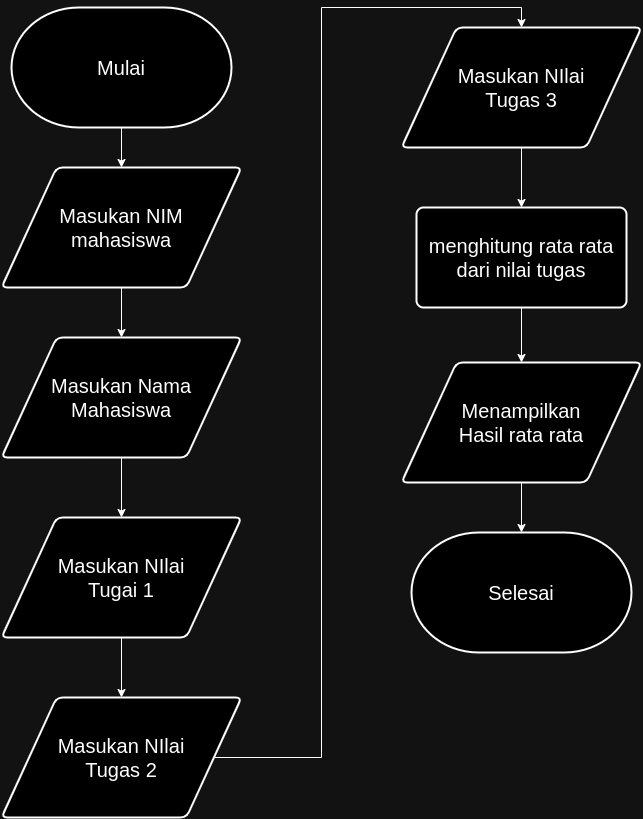

The diagram above was exported from draw.io. Its source (the exported page's mxGraphModel, read from the mxfile embedded in the PNG):
<mxGraphModel dx="1365" dy="898" grid="1" gridSize="10" guides="1" tooltips="1" connect="1" arrows="1" fold="1" page="1" pageScale="1" pageWidth="850" pageHeight="1100" math="0" shadow="0">
  <root>
    <mxCell id="0" />
    <mxCell id="1" parent="0" />
    <mxCell id="gVBQ0D1-YQH1W6YZqG_L-10" style="edgeStyle=orthogonalEdgeStyle;rounded=0;orthogonalLoop=1;jettySize=auto;html=1;exitX=0.5;exitY=1;exitDx=0;exitDy=0;exitPerimeter=0;entryX=0.5;entryY=0;entryDx=0;entryDy=0;" edge="1" parent="1" source="gVBQ0D1-YQH1W6YZqG_L-1" target="gVBQ0D1-YQH1W6YZqG_L-2">
      <mxGeometry relative="1" as="geometry" />
    </mxCell>
    <mxCell id="gVBQ0D1-YQH1W6YZqG_L-1" value="Mulai" style="strokeWidth=2;html=1;shape=mxgraph.flowchart.terminator;whiteSpace=wrap;fontSize=20;" vertex="1" parent="1">
      <mxGeometry x="80" y="40" width="220" height="120" as="geometry" />
    </mxCell>
    <mxCell id="gVBQ0D1-YQH1W6YZqG_L-11" style="edgeStyle=orthogonalEdgeStyle;rounded=0;orthogonalLoop=1;jettySize=auto;html=1;entryX=0.5;entryY=0;entryDx=0;entryDy=0;" edge="1" parent="1" source="gVBQ0D1-YQH1W6YZqG_L-2" target="gVBQ0D1-YQH1W6YZqG_L-4">
      <mxGeometry relative="1" as="geometry" />
    </mxCell>
    <mxCell id="gVBQ0D1-YQH1W6YZqG_L-2" value="Masukan NIM&lt;div&gt;mahasiswa&lt;/div&gt;" style="shape=parallelogram;html=1;strokeWidth=2;perimeter=parallelogramPerimeter;whiteSpace=wrap;rounded=1;arcSize=12;size=0.23;fontSize=20;" vertex="1" parent="1">
      <mxGeometry x="70" y="200" width="240" height="120" as="geometry" />
    </mxCell>
    <mxCell id="gVBQ0D1-YQH1W6YZqG_L-16" style="edgeStyle=orthogonalEdgeStyle;rounded=0;orthogonalLoop=1;jettySize=auto;html=1;" edge="1" parent="1" source="gVBQ0D1-YQH1W6YZqG_L-3" target="gVBQ0D1-YQH1W6YZqG_L-8">
      <mxGeometry relative="1" as="geometry" />
    </mxCell>
    <mxCell id="gVBQ0D1-YQH1W6YZqG_L-3" value="menghitung rata rata&lt;div&gt;dari nilai tugas&lt;/div&gt;" style="rounded=1;whiteSpace=wrap;html=1;absoluteArcSize=1;arcSize=14;strokeWidth=2;fontSize=20;" vertex="1" parent="1">
      <mxGeometry x="485" y="240" width="210" height="100" as="geometry" />
    </mxCell>
    <mxCell id="gVBQ0D1-YQH1W6YZqG_L-12" style="edgeStyle=orthogonalEdgeStyle;rounded=0;orthogonalLoop=1;jettySize=auto;html=1;" edge="1" parent="1" source="gVBQ0D1-YQH1W6YZqG_L-4" target="gVBQ0D1-YQH1W6YZqG_L-5">
      <mxGeometry relative="1" as="geometry" />
    </mxCell>
    <mxCell id="gVBQ0D1-YQH1W6YZqG_L-4" value="Masukan Nama&lt;div&gt;Mahasiswa&lt;/div&gt;" style="shape=parallelogram;html=1;strokeWidth=2;perimeter=parallelogramPerimeter;whiteSpace=wrap;rounded=1;arcSize=12;size=0.23;fontSize=20;" vertex="1" parent="1">
      <mxGeometry x="70" y="370" width="240" height="120" as="geometry" />
    </mxCell>
    <mxCell id="gVBQ0D1-YQH1W6YZqG_L-13" style="edgeStyle=orthogonalEdgeStyle;rounded=0;orthogonalLoop=1;jettySize=auto;html=1;" edge="1" parent="1" source="gVBQ0D1-YQH1W6YZqG_L-5" target="gVBQ0D1-YQH1W6YZqG_L-6">
      <mxGeometry relative="1" as="geometry" />
    </mxCell>
    <mxCell id="gVBQ0D1-YQH1W6YZqG_L-5" value="Masukan NIlai&lt;div&gt;Tugai 1&lt;/div&gt;" style="shape=parallelogram;html=1;strokeWidth=2;perimeter=parallelogramPerimeter;whiteSpace=wrap;rounded=1;arcSize=12;size=0.23;fontSize=20;" vertex="1" parent="1">
      <mxGeometry x="70" y="550" width="240" height="120" as="geometry" />
    </mxCell>
    <mxCell id="gVBQ0D1-YQH1W6YZqG_L-14" style="edgeStyle=orthogonalEdgeStyle;rounded=0;orthogonalLoop=1;jettySize=auto;html=1;entryX=0.5;entryY=0;entryDx=0;entryDy=0;" edge="1" parent="1" source="gVBQ0D1-YQH1W6YZqG_L-6" target="gVBQ0D1-YQH1W6YZqG_L-7">
      <mxGeometry relative="1" as="geometry" />
    </mxCell>
    <mxCell id="gVBQ0D1-YQH1W6YZqG_L-6" value="Masukan NIlai&lt;div&gt;Tugas 2&lt;/div&gt;" style="shape=parallelogram;html=1;strokeWidth=2;perimeter=parallelogramPerimeter;whiteSpace=wrap;rounded=1;arcSize=12;size=0.23;fontSize=20;" vertex="1" parent="1">
      <mxGeometry x="70" y="730" width="240" height="120" as="geometry" />
    </mxCell>
    <mxCell id="gVBQ0D1-YQH1W6YZqG_L-15" style="edgeStyle=orthogonalEdgeStyle;rounded=0;orthogonalLoop=1;jettySize=auto;html=1;" edge="1" parent="1" source="gVBQ0D1-YQH1W6YZqG_L-7" target="gVBQ0D1-YQH1W6YZqG_L-3">
      <mxGeometry relative="1" as="geometry" />
    </mxCell>
    <mxCell id="gVBQ0D1-YQH1W6YZqG_L-7" value="Masukan NIlai&lt;div&gt;Tugas 3&lt;/div&gt;" style="shape=parallelogram;html=1;strokeWidth=2;perimeter=parallelogramPerimeter;whiteSpace=wrap;rounded=1;arcSize=12;size=0.23;fontSize=20;" vertex="1" parent="1">
      <mxGeometry x="470" y="60" width="240" height="120" as="geometry" />
    </mxCell>
    <mxCell id="gVBQ0D1-YQH1W6YZqG_L-17" style="edgeStyle=orthogonalEdgeStyle;rounded=0;orthogonalLoop=1;jettySize=auto;html=1;" edge="1" parent="1" source="gVBQ0D1-YQH1W6YZqG_L-8" target="gVBQ0D1-YQH1W6YZqG_L-9">
      <mxGeometry relative="1" as="geometry" />
    </mxCell>
    <mxCell id="gVBQ0D1-YQH1W6YZqG_L-8" value="Menampilkan&lt;div&gt;Hasil rata rata&lt;/div&gt;" style="shape=parallelogram;html=1;strokeWidth=2;perimeter=parallelogramPerimeter;whiteSpace=wrap;rounded=1;arcSize=12;size=0.23;fontSize=20;" vertex="1" parent="1">
      <mxGeometry x="470" y="395" width="240" height="120" as="geometry" />
    </mxCell>
    <mxCell id="gVBQ0D1-YQH1W6YZqG_L-9" value="Selesai" style="strokeWidth=2;html=1;shape=mxgraph.flowchart.terminator;whiteSpace=wrap;fontSize=20;" vertex="1" parent="1">
      <mxGeometry x="480" y="565" width="220" height="120" as="geometry" />
    </mxCell>
  </root>
</mxGraphModel>